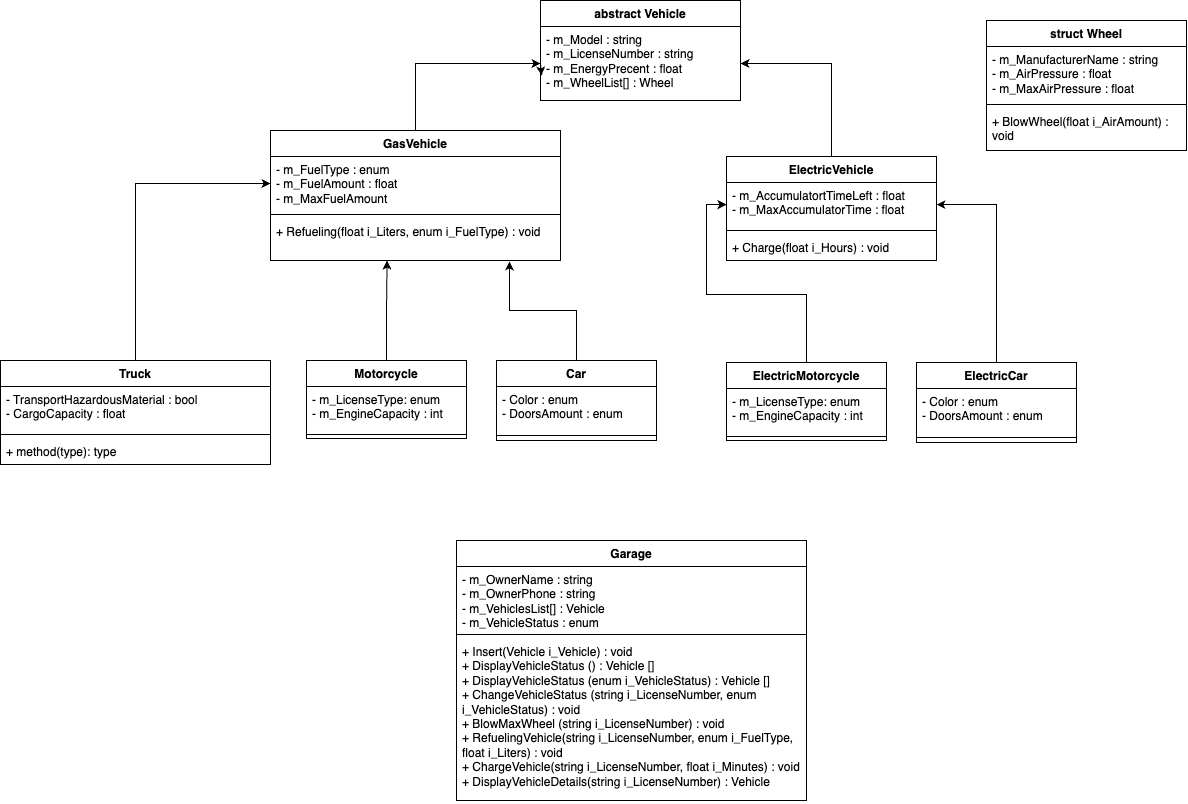

The diagram above was exported from draw.io. Its source (the exported page's mxGraphModel, read from the mxfile embedded in the PNG):
<mxGraphModel dx="2392" dy="837" grid="1" gridSize="10" guides="1" tooltips="1" connect="1" arrows="1" fold="1" page="1" pageScale="1" pageWidth="827" pageHeight="1169" math="0" shadow="0">
  <root>
    <mxCell id="0" />
    <mxCell id="1" parent="0" />
    <mxCell id="bBNi_ssrOolv1XeDibm9-1" value="abstract Vehicle" style="swimlane;fontStyle=1;align=center;verticalAlign=top;childLayout=stackLayout;horizontal=1;startSize=26;horizontalStack=0;resizeParent=1;resizeParentMax=0;resizeLast=0;collapsible=1;marginBottom=0;whiteSpace=wrap;html=1;" parent="1" vertex="1">
      <mxGeometry x="314" y="30" width="200" height="100" as="geometry">
        <mxRectangle x="314" y="30" width="130" height="30" as="alternateBounds" />
      </mxGeometry>
    </mxCell>
    <mxCell id="bBNi_ssrOolv1XeDibm9-2" value="- m_Model : string&lt;br&gt;- m_LicenseNumber : string&lt;br&gt;- m_EnergyPrecent : float&lt;br&gt;- m_WheelList[] : Wheel" style="text;strokeColor=none;fillColor=none;align=left;verticalAlign=top;spacingLeft=4;spacingRight=4;overflow=hidden;rotatable=0;points=[[0,0.5],[1,0.5]];portConstraint=eastwest;whiteSpace=wrap;html=1;" parent="bBNi_ssrOolv1XeDibm9-1" vertex="1">
      <mxGeometry y="26" width="200" height="74" as="geometry" />
    </mxCell>
    <mxCell id="bBNi_ssrOolv1XeDibm9-3" value="" style="line;strokeWidth=1;fillColor=none;align=left;verticalAlign=middle;spacingTop=-1;spacingLeft=3;spacingRight=3;rotatable=0;labelPosition=right;points=[];portConstraint=eastwest;strokeColor=inherit;" parent="bBNi_ssrOolv1XeDibm9-1" vertex="1">
      <mxGeometry y="100" width="200" as="geometry" />
    </mxCell>
    <mxCell id="bBNi_ssrOolv1XeDibm9-21" style="edgeStyle=orthogonalEdgeStyle;rounded=0;orthogonalLoop=1;jettySize=auto;html=1;exitX=0;exitY=0.5;exitDx=0;exitDy=0;entryX=0.005;entryY=0.662;entryDx=0;entryDy=0;entryPerimeter=0;" parent="bBNi_ssrOolv1XeDibm9-1" source="bBNi_ssrOolv1XeDibm9-2" target="bBNi_ssrOolv1XeDibm9-2" edge="1">
      <mxGeometry relative="1" as="geometry" />
    </mxCell>
    <mxCell id="bBNi_ssrOolv1XeDibm9-5" value="struct Wheel" style="swimlane;fontStyle=1;align=center;verticalAlign=top;childLayout=stackLayout;horizontal=1;startSize=26;horizontalStack=0;resizeParent=1;resizeParentMax=0;resizeLast=0;collapsible=1;marginBottom=0;whiteSpace=wrap;html=1;" parent="1" vertex="1">
      <mxGeometry x="760" y="50" width="200" height="130" as="geometry" />
    </mxCell>
    <mxCell id="bBNi_ssrOolv1XeDibm9-6" value="- m_ManufacturerName : string&lt;br&gt;- m_AirPressure : float&lt;br&gt;- m_MaxAirPressure : float" style="text;strokeColor=none;fillColor=none;align=left;verticalAlign=top;spacingLeft=4;spacingRight=4;overflow=hidden;rotatable=0;points=[[0,0.5],[1,0.5]];portConstraint=eastwest;whiteSpace=wrap;html=1;" parent="bBNi_ssrOolv1XeDibm9-5" vertex="1">
      <mxGeometry y="26" width="200" height="54" as="geometry" />
    </mxCell>
    <mxCell id="bBNi_ssrOolv1XeDibm9-7" value="" style="line;strokeWidth=1;fillColor=none;align=left;verticalAlign=middle;spacingTop=-1;spacingLeft=3;spacingRight=3;rotatable=0;labelPosition=right;points=[];portConstraint=eastwest;strokeColor=inherit;" parent="bBNi_ssrOolv1XeDibm9-5" vertex="1">
      <mxGeometry y="80" width="200" height="8" as="geometry" />
    </mxCell>
    <mxCell id="bBNi_ssrOolv1XeDibm9-8" value="+ BlowWheel(float i_AirAmount) : void" style="text;strokeColor=none;fillColor=none;align=left;verticalAlign=top;spacingLeft=4;spacingRight=4;overflow=hidden;rotatable=0;points=[[0,0.5],[1,0.5]];portConstraint=eastwest;whiteSpace=wrap;html=1;" parent="bBNi_ssrOolv1XeDibm9-5" vertex="1">
      <mxGeometry y="88" width="200" height="42" as="geometry" />
    </mxCell>
    <mxCell id="bBNi_ssrOolv1XeDibm9-9" value="Motorcycle" style="swimlane;fontStyle=1;align=center;verticalAlign=top;childLayout=stackLayout;horizontal=1;startSize=26;horizontalStack=0;resizeParent=1;resizeParentMax=0;resizeLast=0;collapsible=1;marginBottom=0;whiteSpace=wrap;html=1;" parent="1" vertex="1">
      <mxGeometry x="80" y="390" width="160" height="78" as="geometry" />
    </mxCell>
    <mxCell id="bBNi_ssrOolv1XeDibm9-10" value="- m_LicenseType: enum&lt;br&gt;- m_EngineCapacity : int" style="text;strokeColor=none;fillColor=none;align=left;verticalAlign=top;spacingLeft=4;spacingRight=4;overflow=hidden;rotatable=0;points=[[0,0.5],[1,0.5]];portConstraint=eastwest;whiteSpace=wrap;html=1;" parent="bBNi_ssrOolv1XeDibm9-9" vertex="1">
      <mxGeometry y="26" width="160" height="44" as="geometry" />
    </mxCell>
    <mxCell id="bBNi_ssrOolv1XeDibm9-11" value="" style="line;strokeWidth=1;fillColor=none;align=left;verticalAlign=middle;spacingTop=-1;spacingLeft=3;spacingRight=3;rotatable=0;labelPosition=right;points=[];portConstraint=eastwest;strokeColor=inherit;" parent="bBNi_ssrOolv1XeDibm9-9" vertex="1">
      <mxGeometry y="70" width="160" height="8" as="geometry" />
    </mxCell>
    <mxCell id="bBNi_ssrOolv1XeDibm9-16" value="Car" style="swimlane;fontStyle=1;align=center;verticalAlign=top;childLayout=stackLayout;horizontal=1;startSize=26;horizontalStack=0;resizeParent=1;resizeParentMax=0;resizeLast=0;collapsible=1;marginBottom=0;whiteSpace=wrap;html=1;" parent="1" vertex="1">
      <mxGeometry x="270" y="390" width="160" height="80" as="geometry" />
    </mxCell>
    <mxCell id="bBNi_ssrOolv1XeDibm9-17" value="- Color : enum&lt;br&gt;- DoorsAmount : enum" style="text;strokeColor=none;fillColor=none;align=left;verticalAlign=top;spacingLeft=4;spacingRight=4;overflow=hidden;rotatable=0;points=[[0,0.5],[1,0.5]];portConstraint=eastwest;whiteSpace=wrap;html=1;" parent="bBNi_ssrOolv1XeDibm9-16" vertex="1">
      <mxGeometry y="26" width="160" height="44" as="geometry" />
    </mxCell>
    <mxCell id="bBNi_ssrOolv1XeDibm9-18" value="" style="line;strokeWidth=1;fillColor=none;align=left;verticalAlign=middle;spacingTop=-1;spacingLeft=3;spacingRight=3;rotatable=0;labelPosition=right;points=[];portConstraint=eastwest;strokeColor=inherit;" parent="bBNi_ssrOolv1XeDibm9-16" vertex="1">
      <mxGeometry y="70" width="160" height="10" as="geometry" />
    </mxCell>
    <mxCell id="bBNi_ssrOolv1XeDibm9-44" style="edgeStyle=orthogonalEdgeStyle;rounded=0;orthogonalLoop=1;jettySize=auto;html=1;" parent="1" source="bBNi_ssrOolv1XeDibm9-25" target="bBNi_ssrOolv1XeDibm9-34" edge="1">
      <mxGeometry relative="1" as="geometry" />
    </mxCell>
    <mxCell id="bBNi_ssrOolv1XeDibm9-25" value="Truck" style="swimlane;fontStyle=1;align=center;verticalAlign=top;childLayout=stackLayout;horizontal=1;startSize=26;horizontalStack=0;resizeParent=1;resizeParentMax=0;resizeLast=0;collapsible=1;marginBottom=0;whiteSpace=wrap;html=1;" parent="1" vertex="1">
      <mxGeometry x="-226" y="390" width="270" height="104" as="geometry" />
    </mxCell>
    <mxCell id="bBNi_ssrOolv1XeDibm9-26" value="- TransportHazardousMaterial : bool&lt;br&gt;- CargoCapacity : float" style="text;strokeColor=none;fillColor=none;align=left;verticalAlign=top;spacingLeft=4;spacingRight=4;overflow=hidden;rotatable=0;points=[[0,0.5],[1,0.5]];portConstraint=eastwest;whiteSpace=wrap;html=1;" parent="bBNi_ssrOolv1XeDibm9-25" vertex="1">
      <mxGeometry y="26" width="270" height="44" as="geometry" />
    </mxCell>
    <mxCell id="bBNi_ssrOolv1XeDibm9-27" value="" style="line;strokeWidth=1;fillColor=none;align=left;verticalAlign=middle;spacingTop=-1;spacingLeft=3;spacingRight=3;rotatable=0;labelPosition=right;points=[];portConstraint=eastwest;strokeColor=inherit;" parent="bBNi_ssrOolv1XeDibm9-25" vertex="1">
      <mxGeometry y="70" width="270" height="8" as="geometry" />
    </mxCell>
    <mxCell id="bBNi_ssrOolv1XeDibm9-28" value="+ method(type): type" style="text;strokeColor=none;fillColor=none;align=left;verticalAlign=top;spacingLeft=4;spacingRight=4;overflow=hidden;rotatable=0;points=[[0,0.5],[1,0.5]];portConstraint=eastwest;whiteSpace=wrap;html=1;" parent="bBNi_ssrOolv1XeDibm9-25" vertex="1">
      <mxGeometry y="78" width="270" height="26" as="geometry" />
    </mxCell>
    <mxCell id="bBNi_ssrOolv1XeDibm9-52" style="edgeStyle=orthogonalEdgeStyle;rounded=0;orthogonalLoop=1;jettySize=auto;html=1;" parent="1" source="bBNi_ssrOolv1XeDibm9-29" target="bBNi_ssrOolv1XeDibm9-39" edge="1">
      <mxGeometry relative="1" as="geometry" />
    </mxCell>
    <mxCell id="bBNi_ssrOolv1XeDibm9-29" value="ElectricMotorcycle" style="swimlane;fontStyle=1;align=center;verticalAlign=top;childLayout=stackLayout;horizontal=1;startSize=26;horizontalStack=0;resizeParent=1;resizeParentMax=0;resizeLast=0;collapsible=1;marginBottom=0;whiteSpace=wrap;html=1;" parent="1" vertex="1">
      <mxGeometry x="500" y="392" width="160" height="78" as="geometry" />
    </mxCell>
    <mxCell id="bBNi_ssrOolv1XeDibm9-30" value="- m_LicenseType: enum&lt;br style=&quot;border-color: var(--border-color);&quot;&gt;- m_EngineCapacity : int" style="text;strokeColor=none;fillColor=none;align=left;verticalAlign=top;spacingLeft=4;spacingRight=4;overflow=hidden;rotatable=0;points=[[0,0.5],[1,0.5]];portConstraint=eastwest;whiteSpace=wrap;html=1;" parent="bBNi_ssrOolv1XeDibm9-29" vertex="1">
      <mxGeometry y="26" width="160" height="44" as="geometry" />
    </mxCell>
    <mxCell id="bBNi_ssrOolv1XeDibm9-31" value="" style="line;strokeWidth=1;fillColor=none;align=left;verticalAlign=middle;spacingTop=-1;spacingLeft=3;spacingRight=3;rotatable=0;labelPosition=right;points=[];portConstraint=eastwest;strokeColor=inherit;" parent="bBNi_ssrOolv1XeDibm9-29" vertex="1">
      <mxGeometry y="70" width="160" height="8" as="geometry" />
    </mxCell>
    <mxCell id="bBNi_ssrOolv1XeDibm9-37" style="edgeStyle=orthogonalEdgeStyle;rounded=0;orthogonalLoop=1;jettySize=auto;html=1;" parent="1" source="bBNi_ssrOolv1XeDibm9-33" target="bBNi_ssrOolv1XeDibm9-2" edge="1">
      <mxGeometry relative="1" as="geometry" />
    </mxCell>
    <mxCell id="bBNi_ssrOolv1XeDibm9-33" value="GasVehicle" style="swimlane;fontStyle=1;align=center;verticalAlign=top;childLayout=stackLayout;horizontal=1;startSize=26;horizontalStack=0;resizeParent=1;resizeParentMax=0;resizeLast=0;collapsible=1;marginBottom=0;whiteSpace=wrap;html=1;" parent="1" vertex="1">
      <mxGeometry x="44" y="160" width="290" height="130" as="geometry" />
    </mxCell>
    <mxCell id="bBNi_ssrOolv1XeDibm9-34" value="- m_FuelType : enum&lt;br&gt;- m_FuelAmount : float&lt;br&gt;- m_MaxFuelAmount" style="text;strokeColor=none;fillColor=none;align=left;verticalAlign=top;spacingLeft=4;spacingRight=4;overflow=hidden;rotatable=0;points=[[0,0.5],[1,0.5]];portConstraint=eastwest;whiteSpace=wrap;html=1;" parent="bBNi_ssrOolv1XeDibm9-33" vertex="1">
      <mxGeometry y="26" width="290" height="54" as="geometry" />
    </mxCell>
    <mxCell id="bBNi_ssrOolv1XeDibm9-35" value="" style="line;strokeWidth=1;fillColor=none;align=left;verticalAlign=middle;spacingTop=-1;spacingLeft=3;spacingRight=3;rotatable=0;labelPosition=right;points=[];portConstraint=eastwest;strokeColor=inherit;" parent="bBNi_ssrOolv1XeDibm9-33" vertex="1">
      <mxGeometry y="80" width="290" height="8" as="geometry" />
    </mxCell>
    <mxCell id="bBNi_ssrOolv1XeDibm9-36" value="+ Refueling(float i_Liters, enum i_FuelType) : void" style="text;strokeColor=none;fillColor=none;align=left;verticalAlign=top;spacingLeft=4;spacingRight=4;overflow=hidden;rotatable=0;points=[[0,0.5],[1,0.5]];portConstraint=eastwest;whiteSpace=wrap;html=1;" parent="bBNi_ssrOolv1XeDibm9-33" vertex="1">
      <mxGeometry y="88" width="290" height="42" as="geometry" />
    </mxCell>
    <mxCell id="bBNi_ssrOolv1XeDibm9-42" style="edgeStyle=orthogonalEdgeStyle;rounded=0;orthogonalLoop=1;jettySize=auto;html=1;" parent="1" source="bBNi_ssrOolv1XeDibm9-38" target="bBNi_ssrOolv1XeDibm9-2" edge="1">
      <mxGeometry relative="1" as="geometry" />
    </mxCell>
    <mxCell id="bBNi_ssrOolv1XeDibm9-38" value="ElectricVehicle" style="swimlane;fontStyle=1;align=center;verticalAlign=top;childLayout=stackLayout;horizontal=1;startSize=26;horizontalStack=0;resizeParent=1;resizeParentMax=0;resizeLast=0;collapsible=1;marginBottom=0;whiteSpace=wrap;html=1;" parent="1" vertex="1">
      <mxGeometry x="500" y="186" width="210" height="104" as="geometry" />
    </mxCell>
    <mxCell id="bBNi_ssrOolv1XeDibm9-39" value="- m_AccumulatortTimeLeft : float&lt;br&gt;- m_MaxAccumulatorTime : float" style="text;strokeColor=none;fillColor=none;align=left;verticalAlign=top;spacingLeft=4;spacingRight=4;overflow=hidden;rotatable=0;points=[[0,0.5],[1,0.5]];portConstraint=eastwest;whiteSpace=wrap;html=1;" parent="bBNi_ssrOolv1XeDibm9-38" vertex="1">
      <mxGeometry y="26" width="210" height="44" as="geometry" />
    </mxCell>
    <mxCell id="bBNi_ssrOolv1XeDibm9-40" value="" style="line;strokeWidth=1;fillColor=none;align=left;verticalAlign=middle;spacingTop=-1;spacingLeft=3;spacingRight=3;rotatable=0;labelPosition=right;points=[];portConstraint=eastwest;strokeColor=inherit;" parent="bBNi_ssrOolv1XeDibm9-38" vertex="1">
      <mxGeometry y="70" width="210" height="8" as="geometry" />
    </mxCell>
    <mxCell id="bBNi_ssrOolv1XeDibm9-41" value="+ Charge(float i_Hours) : void" style="text;strokeColor=none;fillColor=none;align=left;verticalAlign=top;spacingLeft=4;spacingRight=4;overflow=hidden;rotatable=0;points=[[0,0.5],[1,0.5]];portConstraint=eastwest;whiteSpace=wrap;html=1;" parent="bBNi_ssrOolv1XeDibm9-38" vertex="1">
      <mxGeometry y="78" width="210" height="26" as="geometry" />
    </mxCell>
    <mxCell id="bBNi_ssrOolv1XeDibm9-46" style="edgeStyle=orthogonalEdgeStyle;rounded=0;orthogonalLoop=1;jettySize=auto;html=1;entryX=0.402;entryY=1;entryDx=0;entryDy=0;entryPerimeter=0;" parent="1" source="bBNi_ssrOolv1XeDibm9-9" target="bBNi_ssrOolv1XeDibm9-36" edge="1">
      <mxGeometry relative="1" as="geometry" />
    </mxCell>
    <mxCell id="bBNi_ssrOolv1XeDibm9-47" style="edgeStyle=orthogonalEdgeStyle;rounded=0;orthogonalLoop=1;jettySize=auto;html=1;entryX=0.824;entryY=1.024;entryDx=0;entryDy=0;entryPerimeter=0;" parent="1" source="bBNi_ssrOolv1XeDibm9-16" target="bBNi_ssrOolv1XeDibm9-36" edge="1">
      <mxGeometry relative="1" as="geometry" />
    </mxCell>
    <mxCell id="bBNi_ssrOolv1XeDibm9-53" style="edgeStyle=orthogonalEdgeStyle;rounded=0;orthogonalLoop=1;jettySize=auto;html=1;" parent="1" source="bBNi_ssrOolv1XeDibm9-48" target="bBNi_ssrOolv1XeDibm9-39" edge="1">
      <mxGeometry relative="1" as="geometry" />
    </mxCell>
    <mxCell id="bBNi_ssrOolv1XeDibm9-48" value="ElectricCar" style="swimlane;fontStyle=1;align=center;verticalAlign=top;childLayout=stackLayout;horizontal=1;startSize=26;horizontalStack=0;resizeParent=1;resizeParentMax=0;resizeLast=0;collapsible=1;marginBottom=0;whiteSpace=wrap;html=1;" parent="1" vertex="1">
      <mxGeometry x="690" y="392" width="160" height="80" as="geometry" />
    </mxCell>
    <mxCell id="bBNi_ssrOolv1XeDibm9-49" value="- Color : enum&lt;br&gt;- DoorsAmount : enum" style="text;strokeColor=none;fillColor=none;align=left;verticalAlign=top;spacingLeft=4;spacingRight=4;overflow=hidden;rotatable=0;points=[[0,0.5],[1,0.5]];portConstraint=eastwest;whiteSpace=wrap;html=1;" parent="bBNi_ssrOolv1XeDibm9-48" vertex="1">
      <mxGeometry y="26" width="160" height="44" as="geometry" />
    </mxCell>
    <mxCell id="bBNi_ssrOolv1XeDibm9-50" value="" style="line;strokeWidth=1;fillColor=none;align=left;verticalAlign=middle;spacingTop=-1;spacingLeft=3;spacingRight=3;rotatable=0;labelPosition=right;points=[];portConstraint=eastwest;strokeColor=inherit;" parent="bBNi_ssrOolv1XeDibm9-48" vertex="1">
      <mxGeometry y="70" width="160" height="10" as="geometry" />
    </mxCell>
    <mxCell id="bBNi_ssrOolv1XeDibm9-54" value="Garage" style="swimlane;fontStyle=1;align=center;verticalAlign=top;childLayout=stackLayout;horizontal=1;startSize=26;horizontalStack=0;resizeParent=1;resizeParentMax=0;resizeLast=0;collapsible=1;marginBottom=0;whiteSpace=wrap;html=1;" parent="1" vertex="1">
      <mxGeometry x="230" y="570" width="350" height="260" as="geometry" />
    </mxCell>
    <mxCell id="bBNi_ssrOolv1XeDibm9-55" value="- m_OwnerName : string&lt;br&gt;- m_OwnerPhone : string&lt;br&gt;- m_VehiclesList[] : Vehicle&lt;br&gt;- m_VehicleStatus : enum" style="text;strokeColor=none;fillColor=none;align=left;verticalAlign=top;spacingLeft=4;spacingRight=4;overflow=hidden;rotatable=0;points=[[0,0.5],[1,0.5]];portConstraint=eastwest;whiteSpace=wrap;html=1;" parent="bBNi_ssrOolv1XeDibm9-54" vertex="1">
      <mxGeometry y="26" width="350" height="64" as="geometry" />
    </mxCell>
    <mxCell id="bBNi_ssrOolv1XeDibm9-56" value="" style="line;strokeWidth=1;fillColor=none;align=left;verticalAlign=middle;spacingTop=-1;spacingLeft=3;spacingRight=3;rotatable=0;labelPosition=right;points=[];portConstraint=eastwest;strokeColor=inherit;" parent="bBNi_ssrOolv1XeDibm9-54" vertex="1">
      <mxGeometry y="90" width="350" height="8" as="geometry" />
    </mxCell>
    <mxCell id="bBNi_ssrOolv1XeDibm9-57" value="+ Insert(Vehicle i_Vehicle) : void&lt;br&gt;+ DisplayVehicleStatus () : Vehicle []&lt;br&gt;+ DisplayVehicleStatus (enum i_VehicleStatus) : Vehicle []&lt;br&gt;+ ChangeVehicleStatus (string i_LicenseNumber, enum i_VehicleStatus) : void&lt;br&gt;+ BlowMaxWheel (string i_LicenseNumber) : void&lt;br&gt;+ RefuelingVehicle(string&amp;nbsp;i_LicenseNumber, enum i_FuelType, float i_Liters) : void&amp;nbsp;&lt;br&gt;+ ChargeVehicle(string i_LicenseNumber, float i_Minutes) : void&lt;br&gt;+ DisplayVehicleDetails(string i_LicenseNumber) : Vehicle" style="text;strokeColor=none;fillColor=none;align=left;verticalAlign=top;spacingLeft=4;spacingRight=4;overflow=hidden;rotatable=0;points=[[0,0.5],[1,0.5]];portConstraint=eastwest;whiteSpace=wrap;html=1;" parent="bBNi_ssrOolv1XeDibm9-54" vertex="1">
      <mxGeometry y="98" width="350" height="162" as="geometry" />
    </mxCell>
  </root>
</mxGraphModel>